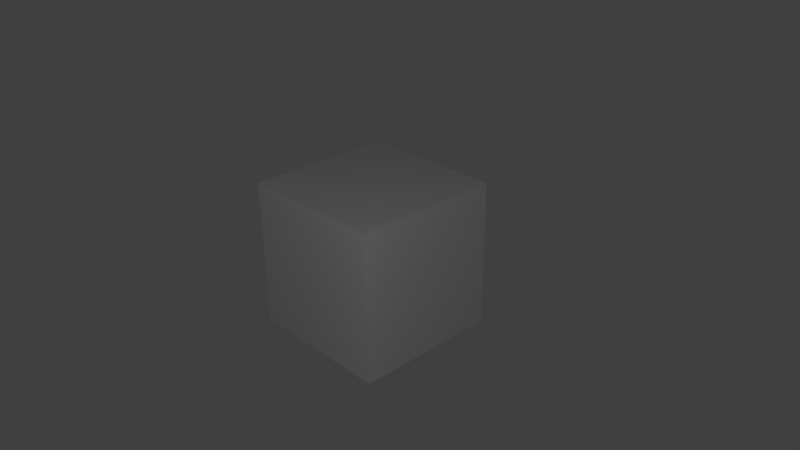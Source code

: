 # Source: testkiste.blend  (saved by Blender 2.72.0; exported with 4.5.12 LTS)
import bpy
from mathutils import Matrix  # noqa: F401  (used for matrix-valued properties, if any)

bpy.ops.wm.read_factory_settings(use_empty=True)
scene = bpy.context.scene
scene.name = 'Scene'

# ---- collections
col_collection_1 = bpy.data.collections.new('Collection 1'); scene.collection.children.link(col_collection_1)

# ---- materials (node trees are filled in below, after node groups)
mat_holz = bpy.data.materials.new('Holz')
mat_holz.alpha_threshold = 0.0
mat_holz.use_transparent_shadow = False
mat_holz.roughness = 0.5
mat_holz.specular_intensity = 0.1
mat_grundmaterial = bpy.data.materials.new('Grundmaterial')
mat_grundmaterial.alpha_threshold = 0.0
mat_grundmaterial.use_transparent_shadow = False
mat_grundmaterial.diffuse_color = (0.8, 0.0, 0.0, 1.0)
mat_grundmaterial.roughness = 0.5
mat_grundmaterial.specular_intensity = 0.1
mat_deckelholz = bpy.data.materials.new('Deckelholz')
mat_deckelholz.alpha_threshold = 0.0
mat_deckelholz.use_transparent_shadow = False
mat_deckelholz.roughness = 0.5

# ---- material node trees

# ---- world
world_world = bpy.data.worlds.new('World'); scene.world = world_world
world_world.color = (0.05088, 0.05088, 0.05088)
world_world.use_sun_shadow = False
world_world.sun_shadow_jitter_overblur = 0.0
world_world.cycles.sampling_method = 'MANUAL'
world_world.cycles.sample_map_resolution = 256

# ---- cameras
cam_camera = bpy.data.cameras.new('Camera')
cam_camera.clip_end = 100.0
cam_camera.lens = 35.0
cam_camera.sensor_width = 32.0
cam_camera.sensor_height = 18.0
cam_camera.ortho_scale = 7.314
cam_camera.dof.focus_distance = 0.0
cam_camera.dof.aperture_fstop = 128.0

# ---- lights
light_lamp = bpy.data.lights.new('Lamp', 'POINT')
light_lamp.transmission_factor = 0.0
light_lamp.cutoff_distance = 30.0
light_lamp.energy = 100.0
light_lamp.shadow_buffer_clip_start = 1.001
light_lamp.shadow_soft_size = 0.1
light_lamp.shadow_maximum_resolution = 0.006
light_lamp.use_absolute_resolution = True
light_lamp.cycles.use_multiple_importance_sampling = False

# ---- meshes
me_cube = bpy.data.meshes.new('Cube')
me_cube.from_pydata([(1.0, 1.0, -1.0), (1.0, -1.0, -1.0), (-1.0, -1.0, -1.0), (-1.0, 1.0, -1.0), (1.0, 1.0, 1.0), (1.0, -1.0, 1.0), (-1.0, -1.0, 1.0), (-1.0, 1.0, 1.0)], [], [(0, 1, 2, 3), (4, 7, 6, 5), (0, 4, 5, 1), (1, 5, 6, 2), (2, 6, 7, 3), (4, 0, 3, 7)])
me_cube.polygons.foreach_set('material_index', [0, 2, 0, 0, 0, 0])
_uv = me_cube.uv_layers.new(name='UVMap')
_uv.uv.foreach_set('vector', [0.0, 0.0, 1.0, 0.0, 1.0, 1.0, 0.0, 1.0, 0.0, 0.0, 1.0, 0.0, 1.0, 1.0, 0.0, 1.0, -0.001458, 0.9985, 0.001463, -0.001458, 1.001, 0.001463, 0.9985, 1.001, -5.96e-08, 1.0, 0.0, -5.96e-08, 1.0, 0.0, 1.0, 1.0, -5.96e-08, 1.0, 0.0, -5.96e-08, 1.0, 0.0, 1.0, 1.0, -5.96e-08, 1.0, 0.0, -5.96e-08, 1.0, 0.0, 1.0, 1.0])
me_cube.materials.append(mat_holz)
me_cube.materials.append(mat_grundmaterial)
me_cube.materials.append(mat_deckelholz)
me_cube.use_remesh_preserve_volume = False
me_cube.use_remesh_preserve_attributes = False
me_cube.use_mirror_vertex_groups = False
me_cube.update()

# ---- objects
ob_cube = bpy.data.objects.new('Cube', me_cube)
ob_lamp = bpy.data.objects.new('Lamp', light_lamp)
ob_camera = bpy.data.objects.new('Camera', cam_camera)

# ---- transforms, parenting, visibility, modifiers, constraints
ob_cube.location = (0.0, 0.0, 0.0)
ob_cube.lock_rotations_4d = False
ob_cube.empty_display_type = 'ARROWS'
ob_cube.lineart.crease_threshold = 0.0
ob_lamp.location = (4.076, -3.916, 3.575)
ob_lamp.rotation_euler = (0.6503, 0.05522, 1.866)
ob_lamp.lock_rotations_4d = False
ob_lamp.empty_display_type = 'ARROWS'
ob_lamp.color = (0.0, 0.0, 0.0, 0.0)
ob_lamp.lineart.crease_threshold = 0.0
ob_camera.location = (7.481, -6.508, 5.344)
ob_camera.rotation_euler = (1.109, 0.01082, 0.8149)
ob_camera.lock_rotations_4d = False
ob_camera.empty_display_type = 'ARROWS'
ob_camera.color = (0.0, 0.0, 0.0, 0.0)
ob_camera.display_type = 'WIRE'
ob_camera.lineart.crease_threshold = 0.0

# ---- collection membership
col_collection_1.objects.link(ob_cube)
col_collection_1.objects.link(ob_lamp)
col_collection_1.objects.link(ob_camera)

# ---- scene / render settings (as saved in the file)
scene.camera = ob_camera
scene.frame_start = 1; scene.frame_end = 250; scene.frame_set(1)
scene.render.engine = 'BLENDER_EEVEE_NEXT'
scene.render.resolution_percentage = 50
scene.render.dither_intensity = 0.0
scene.cycles.use_denoising = False
scene.cycles.samples = 10
scene.cycles.sampling_pattern = 'TABULATED_SOBOL'
scene.cycles.light_sampling_threshold = 0.0
scene.cycles.use_adaptive_sampling = False
scene.cycles.use_light_tree = False
scene.cycles.blur_glossy = 0.0
scene.cycles.pixel_filter_type = 'GAUSSIAN'
scene.cycles.sample_clamp_indirect = 0.0
scene.view_settings.view_transform = 'Standard'
bpy.context.view_layer.update()
